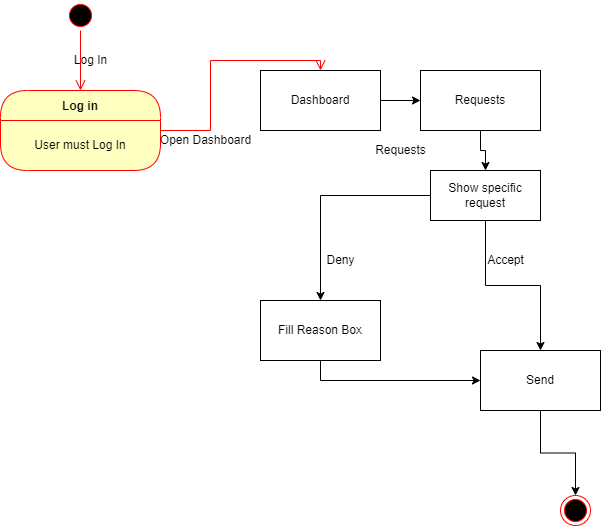

The diagram above was exported from draw.io. Its source (the exported page's mxGraphModel, read from the mxfile embedded in the PNG):
<mxGraphModel dx="240" dy="541" grid="1" gridSize="10" guides="1" tooltips="1" connect="1" arrows="1" fold="1" page="1" pageScale="1" pageWidth="850" pageHeight="1100" math="0" shadow="0">
  <root>
    <mxCell id="0" />
    <mxCell id="1" parent="0" />
    <mxCell id="WEWp_ovfFV_biPkshUdu-8" value="Log in" style="swimlane;fontStyle=1;align=center;verticalAlign=middle;childLayout=stackLayout;horizontal=1;startSize=30;horizontalStack=0;resizeParent=0;resizeLast=1;container=0;fontColor=#000000;collapsible=0;rounded=1;arcSize=30;strokeColor=#ff0000;fillColor=#ffffc0;swimlaneFillColor=#ffffc0;dropTarget=0;" parent="1" vertex="1">
      <mxGeometry x="110" y="120" width="160" height="80" as="geometry" />
    </mxCell>
    <mxCell id="WEWp_ovfFV_biPkshUdu-9" value="User must Log In" style="text;html=1;strokeColor=none;fillColor=none;align=center;verticalAlign=middle;spacingLeft=4;spacingRight=4;whiteSpace=wrap;overflow=hidden;rotatable=0;fontColor=#000000;" parent="WEWp_ovfFV_biPkshUdu-8" vertex="1">
      <mxGeometry y="30" width="160" height="50" as="geometry" />
    </mxCell>
    <mxCell id="WEWp_ovfFV_biPkshUdu-10" value="" style="edgeStyle=orthogonalEdgeStyle;html=1;verticalAlign=bottom;endArrow=open;endSize=8;strokeColor=#ff0000;rounded=0;entryX=0.5;entryY=0;entryDx=0;entryDy=0;" parent="1" source="WEWp_ovfFV_biPkshUdu-8" target="WEWp_ovfFV_biPkshUdu-13" edge="1">
      <mxGeometry relative="1" as="geometry">
        <mxPoint x="190" y="240" as="targetPoint" />
      </mxGeometry>
    </mxCell>
    <mxCell id="WEWp_ovfFV_biPkshUdu-11" value="" style="ellipse;html=1;shape=startState;fillColor=#000000;strokeColor=#ff0000;" parent="1" vertex="1">
      <mxGeometry x="175" y="30" width="30" height="30" as="geometry" />
    </mxCell>
    <mxCell id="WEWp_ovfFV_biPkshUdu-12" value="" style="edgeStyle=orthogonalEdgeStyle;html=1;verticalAlign=bottom;endArrow=open;endSize=8;strokeColor=#ff0000;rounded=0;" parent="1" source="WEWp_ovfFV_biPkshUdu-11" edge="1">
      <mxGeometry relative="1" as="geometry">
        <mxPoint x="190" y="120" as="targetPoint" />
      </mxGeometry>
    </mxCell>
    <mxCell id="WEWp_ovfFV_biPkshUdu-13" value="Dashboard" style="rounded=0;whiteSpace=wrap;html=1;" parent="1" vertex="1">
      <mxGeometry x="370" y="100" width="120" height="60" as="geometry" />
    </mxCell>
    <mxCell id="WEWp_ovfFV_biPkshUdu-14" value="Open Dashboard" style="text;html=1;align=center;verticalAlign=middle;resizable=0;points=[];autosize=1;strokeColor=none;fillColor=none;" parent="1" vertex="1">
      <mxGeometry x="260" y="160" width="110" height="20" as="geometry" />
    </mxCell>
    <mxCell id="WEWp_ovfFV_biPkshUdu-15" value="Log In" style="text;html=1;align=center;verticalAlign=middle;resizable=0;points=[];autosize=1;strokeColor=none;fillColor=none;" parent="1" vertex="1">
      <mxGeometry x="175" y="80" width="50" height="20" as="geometry" />
    </mxCell>
    <mxCell id="kvhybhLLfPptmqeFjtzh-1" style="edgeStyle=orthogonalEdgeStyle;rounded=0;orthogonalLoop=1;jettySize=auto;html=1;exitX=0.5;exitY=1;exitDx=0;exitDy=0;entryX=0.5;entryY=0;entryDx=0;entryDy=0;" parent="1" source="WEWp_ovfFV_biPkshUdu-16" target="kvhybhLLfPptmqeFjtzh-2" edge="1">
      <mxGeometry relative="1" as="geometry" />
    </mxCell>
    <mxCell id="WEWp_ovfFV_biPkshUdu-16" value="Requests" style="rounded=0;whiteSpace=wrap;html=1;" parent="1" vertex="1">
      <mxGeometry x="530" y="100" width="120" height="60" as="geometry" />
    </mxCell>
    <mxCell id="WEWp_ovfFV_biPkshUdu-49" value="" style="endArrow=classic;html=1;rounded=0;exitX=1;exitY=0.5;exitDx=0;exitDy=0;entryX=0;entryY=0.5;entryDx=0;entryDy=0;" parent="1" source="WEWp_ovfFV_biPkshUdu-13" target="WEWp_ovfFV_biPkshUdu-16" edge="1">
      <mxGeometry width="50" height="50" relative="1" as="geometry">
        <mxPoint x="380" y="390" as="sourcePoint" />
        <mxPoint x="430" y="340" as="targetPoint" />
      </mxGeometry>
    </mxCell>
    <mxCell id="WEWp_ovfFV_biPkshUdu-50" value="Requests" style="text;html=1;align=center;verticalAlign=middle;resizable=0;points=[];autosize=1;strokeColor=none;fillColor=none;" parent="1" vertex="1">
      <mxGeometry x="475" y="170" width="70" height="20" as="geometry" />
    </mxCell>
    <mxCell id="WEWp_ovfFV_biPkshUdu-87" value="" style="ellipse;html=1;shape=endState;fillColor=#000000;strokeColor=#ff0000;" parent="1" vertex="1">
      <mxGeometry x="670" y="525" width="30" height="30" as="geometry" />
    </mxCell>
    <mxCell id="WEWp_ovfFV_biPkshUdu-90" value="" style="edgeStyle=orthogonalEdgeStyle;rounded=0;orthogonalLoop=1;jettySize=auto;html=1;strokeColor=#000000;" parent="1" source="WEWp_ovfFV_biPkshUdu-89" target="WEWp_ovfFV_biPkshUdu-87" edge="1">
      <mxGeometry relative="1" as="geometry" />
    </mxCell>
    <mxCell id="WEWp_ovfFV_biPkshUdu-89" value="Send" style="rounded=0;whiteSpace=wrap;html=1;" parent="1" vertex="1">
      <mxGeometry x="590" y="380" width="120" height="60" as="geometry" />
    </mxCell>
    <mxCell id="kvhybhLLfPptmqeFjtzh-2" value="Show specific request" style="rounded=0;whiteSpace=wrap;html=1;" parent="1" vertex="1">
      <mxGeometry x="540" y="200" width="110" height="50" as="geometry" />
    </mxCell>
    <mxCell id="kvhybhLLfPptmqeFjtzh-8" style="edgeStyle=orthogonalEdgeStyle;rounded=0;orthogonalLoop=1;jettySize=auto;html=1;exitX=0;exitY=0.5;exitDx=0;exitDy=0;entryX=0.5;entryY=0;entryDx=0;entryDy=0;" parent="1" source="kvhybhLLfPptmqeFjtzh-2" target="kvhybhLLfPptmqeFjtzh-7" edge="1">
      <mxGeometry relative="1" as="geometry">
        <mxPoint x="505" y="305" as="sourcePoint" />
      </mxGeometry>
    </mxCell>
    <mxCell id="kvhybhLLfPptmqeFjtzh-11" style="edgeStyle=orthogonalEdgeStyle;rounded=0;orthogonalLoop=1;jettySize=auto;html=1;exitX=0.5;exitY=1;exitDx=0;exitDy=0;" parent="1" source="kvhybhLLfPptmqeFjtzh-2" target="WEWp_ovfFV_biPkshUdu-89" edge="1">
      <mxGeometry relative="1" as="geometry">
        <mxPoint x="575" y="305" as="sourcePoint" />
      </mxGeometry>
    </mxCell>
    <mxCell id="kvhybhLLfPptmqeFjtzh-12" style="edgeStyle=orthogonalEdgeStyle;rounded=0;orthogonalLoop=1;jettySize=auto;html=1;exitX=0.5;exitY=1;exitDx=0;exitDy=0;" parent="1" source="kvhybhLLfPptmqeFjtzh-7" target="WEWp_ovfFV_biPkshUdu-89" edge="1">
      <mxGeometry relative="1" as="geometry" />
    </mxCell>
    <mxCell id="kvhybhLLfPptmqeFjtzh-7" value="Fill Reason Box" style="rounded=0;whiteSpace=wrap;html=1;" parent="1" vertex="1">
      <mxGeometry x="370" y="330" width="120" height="60" as="geometry" />
    </mxCell>
    <mxCell id="kvhybhLLfPptmqeFjtzh-9" value="Deny" style="text;html=1;align=center;verticalAlign=middle;resizable=0;points=[];autosize=1;strokeColor=none;fillColor=none;" parent="1" vertex="1">
      <mxGeometry x="430" y="280" width="40" height="20" as="geometry" />
    </mxCell>
    <mxCell id="kvhybhLLfPptmqeFjtzh-10" value="Accept" style="text;html=1;align=center;verticalAlign=middle;resizable=0;points=[];autosize=1;strokeColor=none;fillColor=none;" parent="1" vertex="1">
      <mxGeometry x="590" y="280" width="50" height="20" as="geometry" />
    </mxCell>
  </root>
</mxGraphModel>